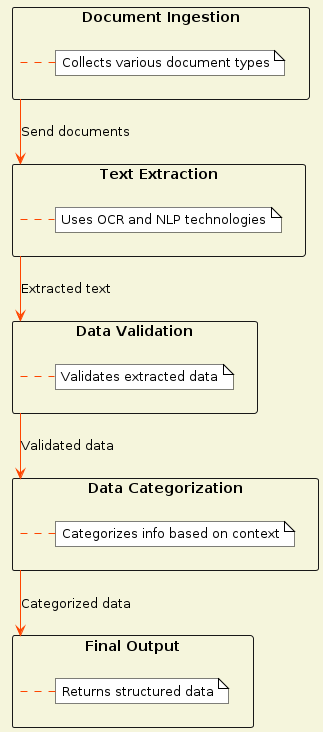

The diagram above was rendered by PlantUML. Its source (embedded in the PNG):
@startuml
!define RECTANGLECOLOR #87CEEB
!define ARROW_COLOR #FF4500
!define BACKGROUND_COLOR #F5F5DC

skinparam backgroundColor BACKGROUND_COLOR
skinparam node {
    BackgroundColor RECTANGLECOLOR
    BorderColor black
}

skinparam ArrowColor ARROW_COLOR
skinparam note {
    BackgroundColor #white
    BorderColor BLACK
}

rectangle "Document Ingestion" as ingestion {
    note right of ingestion : Collects various document types
}

rectangle "Text Extraction" as extraction {
    note right of extraction : Uses OCR and NLP technologies
}

rectangle "Data Validation" as validation {
    note right of validation : Validates extracted data
}

rectangle "Data Categorization" as categorization {
    note right of categorization : Categorizes info based on context
}

rectangle "Final Output" as output {
    note right of output : Returns structured data
}

ingestion --> extraction : "Send documents"
extraction --> validation : "Extracted text"
validation --> categorization : "Validated data"
categorization --> output : "Categorized data"

@enduml